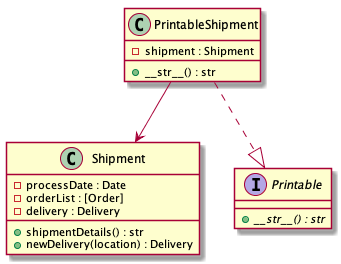

The diagram above was rendered by PlantUML. Its source (embedded in the PNG):
@startuml

  class Shipment{
    - processDate : Date
    - orderList : [Order]
    - delivery : Delivery
    + shipmentDetails() : str
    + newDelivery(location) : Delivery
  }

  interface Printable{
    + {abstract} __str__() : str
  }

  class PrintableShipment{
    - shipment : Shipment
    + __str__() : str
  }

  PrintableShipment ..|> Printable
  PrintableShipment --> Shipment

@enduml